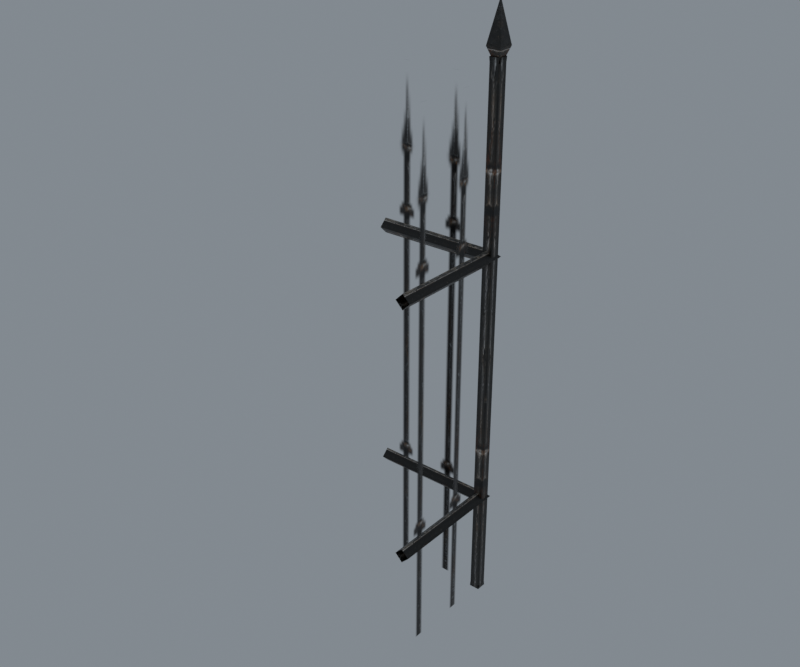 # Source: reimported.blend  (saved by Blender 5.2.45; exported with 4.5.12 LTS)
import bpy
from mathutils import Matrix  # noqa: F401  (used for matrix-valued properties, if any)

bpy.ops.wm.read_factory_settings(use_empty=True)
scene = bpy.context.scene
scene.name = 'SteelWall01'

# ---- collections
col_collection = bpy.data.collections.new('Collection'); scene.collection.children.link(col_collection)

# ---- images (referenced by path relative to the original .blend; pixels are not part of the script)
import os
ASSET_DIR = os.environ.get("B2B_ASSET_DIR", "")  # directory of the original .blend (textures are referenced by path, not embedded)
HERE = os.path.dirname(os.path.abspath(__file__))  # packed textures are extracted next to this script under _unpacked/

def load_image(name, relpath, width, height, colorspace="sRGB"):
    """Load a texture the original file referenced (path relative to the .blend, or extracted next to this script)."""
    p = next((c for c in (os.path.join(HERE, relpath), os.path.join(ASSET_DIR, relpath)) if relpath and os.path.exists(c)), "")
    if p:
        img = bpy.data.images.load(p, check_existing=True)
        img.name = name
    else:  # same state as the original file: an image datablock whose file is absent (Cycles renders it pink)
        img = bpy.data.images.new(name, width, height)
        img.source = "FILE"
        img.filepath = "//" + (relpath or name)
    img.colorspace_settings.name = colorspace
    return img
img_steel_barred_b_jpg = load_image('steel_barred_b.jpg', '_unpacked/steel_barred_b.4338a04e.jpg', 512, 512, 'sRGB')
img_steel_barred_a_tga = load_image('steel_barred_a.tga', '_unpacked/steel_barred_a.29931e8f.tga', 256, 512, 'sRGB')

# ---- materials (node trees are filled in below, after node groups)
mat_steel_barred_b_jpg = bpy.data.materials.new('steel_barred_b.jpg')
mat_steel_barred_b_jpg.diffuse_color = (0.6612, 0.8723, 0.7529, 1.0)
mat_steel_barred_a_tga = bpy.data.materials.new('steel_barred_a.tga')
mat_steel_barred_a_tga.diffuse_color = (0.758, 0.6088, 0.8231, 1.0)

# ---- material node trees
mat_steel_barred_b_jpg.use_nodes = True; mat_steel_barred_b_jpg.node_tree.nodes.clear()
_N = mat_steel_barred_b_jpg.node_tree.nodes; _L = mat_steel_barred_b_jpg.node_tree.links
n0 = _N.new('ShaderNodeBsdfPrincipled'); n0.name = 'Principled BSDF'; n0.location = (-200, 100)
n0.inputs[10].default_value = 0.005
n1 = _N.new('ShaderNodeOutputMaterial'); n1.name = 'Material Output'; n1.location = (200, 100)
n2 = _N.new('ShaderNodeTexImage'); n2.name = 'Image Texture'; n2.location = (-600, 100)
n2.image = img_steel_barred_b_jpg
_L.new(n0.outputs[0], n1.inputs[0])
_L.new(n2.outputs[0], n0.inputs[0])
n1.is_active_output = True
mat_steel_barred_a_tga.use_nodes = True; mat_steel_barred_a_tga.node_tree.nodes.clear()
_N = mat_steel_barred_a_tga.node_tree.nodes; _L = mat_steel_barred_a_tga.node_tree.links
n0 = _N.new('ShaderNodeBsdfPrincipled'); n0.name = 'Principled BSDF'; n0.location = (-200, 100)
n0.inputs[10].default_value = 0.005
n1 = _N.new('ShaderNodeOutputMaterial'); n1.name = 'Material Output'; n1.location = (200, 100)
n2 = _N.new('ShaderNodeTexImage'); n2.name = 'Image Texture'; n2.location = (-600, 100)
n2.image = img_steel_barred_a_tga
_L.new(n0.outputs[0], n1.inputs[0])
_L.new(n2.outputs[0], n0.inputs[0])
_L.new(n2.outputs[1], n0.inputs[4])
n1.is_active_output = True

# ---- world
world_world = bpy.data.worlds.new('World'); scene.world = world_world
world_world.use_nodes = True; world_world.node_tree.nodes.clear()
_N = world_world.node_tree.nodes; _L = world_world.node_tree.links
n0 = _N.new('ShaderNodeOutputWorld'); n0.name = 'World Output'; n0.location = (200, 100)
n1 = _N.new('ShaderNodeBackground'); n1.name = 'Background'; n1.location = (-200, 100)
n1.inputs[0].default_value = (0.32, 0.36, 0.4, 1.0)
n1.inputs[1].default_value = 0.7
_L.new(n1.outputs[0], n0.inputs[0])
n0.is_active_output = True
world_world.color = (0.05088, 0.05088, 0.05088)
world_world.sun_shadow_jitter_overblur = 0.0

# ---- meshes
me_steelwall01 = bpy.data.meshes.new('SteelWall01')
me_steelwall01.from_pydata([(3.438, -2.741, 230.7), (3.438, 3.536, 230.7), (0.2999, 0.3975, 247.0), (-2.839, 3.536, 230.7), (-2.839, -2.741, 230.7), (0.2999, 0.3975, 222.2), (-3.068, -2.942, 153.6), (-49.99, -3.062, 153.6), (0.065, 0.124, 150.5), (-49.99, 0.0307, 150.5), (0.065, 0.124, 156.7), (-49.99, 0.0307, 156.7), (3.125, 3.104, 153.6), (-49.99, 3.123, 153.6), (-3.194, -2.815, 46.5), (-49.99, -2.809, 46.5), (-0.0615, 0.2505, 43.41), (-49.99, 0.2837, 43.41), (-0.0615, 0.2505, 49.59), (-49.99, 0.2837, 49.59), (2.999, 3.231, 46.5), (-49.99, 3.376, 46.5), (3.229, -50.01, 153.6), (0.1362, -50.01, 150.5), (0.1363, -50.01, 156.7), (-2.956, -50.01, 153.6), (2.976, -50.01, 46.5), (-0.1168, -50.01, 43.41), (-0.1168, -50.01, 49.59), (-3.209, -50.01, 46.5), (-1.919, -1.904, 0.6332), (-1.919, -1.554, 2.633), (-1.569, -1.904, 2.633), (2.104, -1.904, 2.633), (2.454, -1.904, 0.6332), (2.454, -1.554, 2.633), (2.454, 2.119, 2.633), (2.454, 2.469, 0.6332), (2.104, 2.469, 2.633), (-1.569, 2.469, 2.633), (-1.919, 2.469, 0.6332), (-1.919, 2.119, 2.633), (-1.569, -1.904, 225.2), (-1.919, -1.554, 225.2), (-1.919, -1.904, 227.2), (2.454, -1.904, 227.2), (2.454, -1.554, 225.2), (2.104, -1.904, 225.2), (2.454, 2.469, 227.2), (2.104, 2.469, 225.2), (2.454, 2.119, 225.2), (-1.919, 2.469, 227.2), (-1.919, 2.119, 225.2), (-1.569, 2.469, 225.2), (-49.99, 0.2012, 0.000397), (-49.99, 0.2011, 220.0), (-0.0202, 0.2092, 0.000397), (-0.0202, 0.2092, 220.0), (-0.0342, -50.01, 0.000397), (-0.0342, -50.01, 220.0)], [], [(0, 1, 2), (1, 3, 2), (3, 4, 2), (4, 0, 2), (1, 0, 5), (3, 1, 5), (4, 3, 5), (0, 4, 5), (6, 7, 8), (9, 8, 7), (10, 11, 6), (7, 6, 11), (12, 13, 10), (11, 10, 13), (8, 9, 12), (13, 12, 9), (14, 15, 16), (17, 16, 15), (18, 19, 14), (15, 14, 19), (20, 21, 18), (19, 18, 21), (16, 17, 20), (21, 20, 17), (12, 22, 8), (23, 8, 22), (10, 24, 12), (22, 12, 24), (6, 25, 10), (24, 10, 25), (8, 23, 6), (25, 6, 23), (20, 26, 16), (27, 16, 26), (18, 28, 20), (26, 20, 28), (14, 29, 18), (28, 18, 29), (16, 27, 14), (29, 14, 27), (30, 31, 32), (30, 33, 32), (34, 33, 35), (34, 36, 35), (37, 36, 38), (37, 39, 38), (40, 39, 41), (40, 31, 41), (42, 43, 44), (42, 45, 44), (46, 47, 45), (46, 48, 45), (49, 50, 48), (49, 51, 48), (52, 53, 51), (52, 44, 51), (31, 42, 43), (32, 47, 42), (33, 46, 47), (35, 50, 46), (36, 49, 50), (38, 53, 49), (39, 52, 53), (41, 43, 52), (30, 34, 33), (34, 37, 36), (37, 40, 39), (40, 30, 31), (42, 47, 45), (46, 50, 48), (49, 53, 51), (52, 43, 44), (31, 32, 42), (32, 33, 47), (33, 35, 46), (35, 36, 50), (36, 38, 49), (38, 39, 53), (39, 41, 52), (41, 31, 43), (54, 55, 56), (57, 56, 55), (58, 59, 56), (57, 56, 59)])
me_steelwall01.polygons.foreach_set('use_smooth', [True] * 84)
me_steelwall01.polygons.foreach_set('material_index', [0, 0, 0, 0, 0, 0, 0, 0, 0, 0, 0, 0, 0, 0, 0, 0, 0, 0, 0, 0, 0, 0, 0, 0, 0, 0, 0, 0, 0, 0, 0, 0, 0, 0, 0, 0, 0, 0, 0, 0, 0, 0, 0, 0, 0, 0, 0, 0, 0, 0, 0, 0, 0, 0, 0, 0, 0, 0, 0, 0, 0, 0, 0, 0, 0, 0, 0, 0, 0, 0, 0, 0, 0, 0, 0, 0, 0, 0, 0, 0, 1, 1, 1, 1])
_k = set([(0, 1), (0, 2), (0, 4), (0, 5), (1, 2), (1, 3), (1, 5), (2, 3), (2, 4), (3, 4), (3, 5), (4, 5), (6, 7), (6, 8), (6, 10), (6, 25), (8, 9), (8, 12), (8, 23), (9, 12), (10, 11), (10, 12), (10, 13), (10, 24), (12, 13), (12, 22), (14, 15), (14, 16), (14, 18), (14, 29), (16, 17), (16, 20), (16, 27), (17, 20), (18, 19), (18, 20), (18, 21), (18, 28), (20, 21), (20, 26), (30, 33), (31, 40), (31, 43), (32, 42), (33, 47), (34, 36), (35, 46), (36, 50), (37, 39), (38, 49), (39, 53), (41, 52), (42, 45), (44, 52), (46, 48), (49, 51)])
me_steelwall01.attributes.new('sharp_edge', 'BOOLEAN', 'EDGE').data.foreach_set('value', [ (min(e.vertices), max(e.vertices)) in _k for e in me_steelwall01.edges])
_uv = me_steelwall01.uv_layers.new(name='Float2')
_uv.uv.foreach_set('vector', [0.6546, 0.5815, 0.7758, 0.5815, 0.774, 0.9587, 0.7758, 0.5815, 0.8934, 0.5815, 0.774, 0.9587, 0.8934, 0.5815, 0.7723, 0.5815, 0.774, 0.9587, 0.7723, 0.5815, 0.6546, 0.5815, 0.774, 0.9587, 0.7758, 0.5815, 0.6546, 0.5815, 0.774, 0.3855, 0.8934, 0.5815, 0.7758, 0.5815, 0.774, 0.3855, 0.7723, 0.5815, 0.8934, 0.5815, 0.774, 0.3855, 0.6546, 0.5815, 0.7723, 0.5815, 0.774, 0.3855, 0.2726, 0.0151, 0.2726, 0.9841, 0.1243, 0.0146, 0.1243, 0.9832, 0.1243, 0.0146, 0.2726, 0.9841, 0.4209, 0.0146, 0.4209, 0.9832, 0.2726, 0.0151, 0.2726, 0.9841, 0.2726, 0.0151, 0.4209, 0.9832, 0.2726, 0.0141, 0.2726, 0.9822, 0.4209, 0.0146, 0.4209, 0.9832, 0.4209, 0.0146, 0.2726, 0.9822, 0.1243, 0.0146, 0.1243, 0.9832, 0.2726, 0.0141, 0.2726, 0.9822, 0.2726, 0.0141, 0.1243, 0.9832, 0.2578, 0.0148, 0.2578, 0.9841, 0.1095, 0.0143, 0.1095, 0.9831, 0.1095, 0.0143, 0.2578, 0.9841, 0.4061, 0.0143, 0.4061, 0.9831, 0.2578, 0.0148, 0.2578, 0.9841, 0.2578, 0.0148, 0.4061, 0.9831, 0.2578, 0.0138, 0.2578, 0.9821, 0.4061, 0.0143, 0.4061, 0.9831, 0.4061, 0.0143, 0.2578, 0.9821, 0.1095, 0.0143, 0.1095, 0.9831, 0.2578, 0.0138, 0.2578, 0.9821, 0.2578, 0.0138, 0.1095, 0.9831, 0.2726, 0.0141, 0.2726, 0.984, 0.1243, 0.0146, 0.1243, 0.9832, 0.1243, 0.0146, 0.2726, 0.984, 0.4209, 0.0146, 0.4209, 0.9832, 0.2726, 0.0141, 0.2726, 0.984, 0.2726, 0.0141, 0.4209, 0.9832, 0.2726, 0.0151, 0.2726, 0.9824, 0.4209, 0.0146, 0.4209, 0.9832, 0.4209, 0.0146, 0.2726, 0.9824, 0.1243, 0.0146, 0.1243, 0.9832, 0.2726, 0.0151, 0.2726, 0.9824, 0.2726, 0.0151, 0.1243, 0.9832, 0.2578, 0.0138, 0.2578, 0.984, 0.1095, 0.0143, 0.1095, 0.9831, 0.1095, 0.0143, 0.2578, 0.984, 0.4061, 0.0143, 0.4061, 0.9831, 0.2578, 0.0138, 0.2578, 0.984, 0.2578, 0.0138, 0.4061, 0.9831, 0.2578, 0.0148, 0.2578, 0.9823, 0.4061, 0.0143, 0.4061, 0.9831, 0.4061, 0.0143, 0.2578, 0.9823, 0.1095, 0.0143, 0.1095, 0.9831, 0.2578, 0.0148, 0.2578, 0.9823, 0.2578, 0.0148, 0.1095, 0.9831, 0.1113, 0.0081, 0.1245, 0.01677, 0.1113, 0.01677, 0.2492, 0.0081, 0.1222, 0.01677, 0.2382, 0.01677, 0.2492, 0.0081, 0.2492, 0.01677, 0.2624, 0.01677, 0.1113, 0.0081, 0.2626, 0.01677, 0.1245, 0.01677, 0.1112, 0.0081, 0.1112, 0.01677, 0.1222, 0.01677, 0.2757, 0.0081, 0.4026, 0.01677, 0.2867, 0.01677, 0.2492, 0.0081, 0.2382, 0.01677, 0.2492, 0.01677, 0.4136, 0.0081, 0.2624, 0.01677, 0.4004, 0.01677, 0.4026, 0.9819, 0.4136, 0.9819, 0.4136, 0.9906, 0.2382, 0.9819, 0.1112, 0.9906, 0.2492, 0.9906, 0.2624, 0.9819, 0.2492, 0.9819, 0.2492, 0.9906, 0.1244, 0.9819, 0.2757, 0.9906, 0.1112, 0.9906, 0.4136, 0.9819, 0.4004, 0.9819, 0.4136, 0.9906, 0.2867, 0.9819, 0.4136, 0.9906, 0.2757, 0.9906, 0.2492, 0.9819, 0.2382, 0.9819, 0.2492, 0.9906, 0.4004, 0.9819, 0.2492, 0.9906, 0.4136, 0.9906, 0.2492, 0.01677, 0.2382, 0.9819, 0.2492, 0.9819, 0.2382, 0.01677, 0.1222, 0.9819, 0.2382, 0.9819, 0.1113, 0.01677, 0.1244, 0.9819, 0.1112, 0.9819, 0.1245, 0.01677, 0.2625, 0.9819, 0.1244, 0.9819, 0.2626, 0.01677, 0.2757, 0.9819, 0.2625, 0.9819, 0.2867, 0.01677, 0.4026, 0.9819, 0.2867, 0.9819, 0.4026, 0.01677, 0.4136, 0.9819, 0.4026, 0.9819, 0.4004, 0.01677, 0.2624, 0.9819, 0.4004, 0.9819, 0.2492, 0.0081, 0.1112, 0.0081, 0.1222, 0.01677, 0.1113, 0.0081, 0.2758, 0.0081, 0.2626, 0.01677, 0.2757, 0.0081, 0.4136, 0.0081, 0.4026, 0.01677, 0.4136, 0.0081, 0.2492, 0.0081, 0.2624, 0.01677, 0.2382, 0.9819, 0.1222, 0.9819, 0.1112, 0.9906, 0.1244, 0.9819, 0.2625, 0.9819, 0.2757, 0.9906, 0.2867, 0.9819, 0.4026, 0.9819, 0.4136, 0.9906, 0.4004, 0.9819, 0.2624, 0.9819, 0.2492, 0.9906, 0.2492, 0.01677, 0.2382, 0.01677, 0.2382, 0.9819, 0.2382, 0.01677, 0.1222, 0.01677, 0.1222, 0.9819, 0.1113, 0.01677, 0.1245, 0.01677, 0.1244, 0.9819, 0.1245, 0.01677, 0.2626, 0.01677, 0.2625, 0.9819, 0.2626, 0.01677, 0.2758, 0.01677, 0.2757, 0.9819, 0.2867, 0.01677, 0.4026, 0.01677, 0.4026, 0.9819, 0.4026, 0.01677, 0.4136, 0.01677, 0.4136, 0.9819, 0.4004, 0.01677, 0.2624, 0.01677, 0.2624, 0.9819, 0.0009, 0.0005, 0.0009, 0.9995, 0.7699, 0.0005, 0.7699, 0.9995, 0.7699, 0.0005, 0.0009, 0.9995, 0.0005, 0.0005, 0.0005, 0.9995, 0.7699, 0.0005, 0.7699, 0.9995, 0.7699, 0.0005, 0.0005, 0.9995])
me_steelwall01.materials.append(mat_steel_barred_b_jpg)
me_steelwall01.materials.append(mat_steel_barred_a_tga)
me_steelwall01.update()
me_steelwall01.normals_split_custom_set([tuple(v) for v in zip(*[iter([0.982, 1.461e-07, 0.1887, 0.982, 1.461e-07, 0.1887, 0.982, 1.461e-07, 0.1887, 0.0, 0.982, 0.1886, 0.0, 0.982, 0.1886, 0.0, 0.982, 0.1886, -0.982, 0.0, 0.1886, -0.982, 0.0, 0.1886, -0.982, 0.0, 0.1886, 0.0, -0.982, 0.1887, 0.0, -0.982, 0.1887, 0.0, -0.982, 0.1887, 0.9379, 1.344e-07, -0.3469, 0.9379, 1.344e-07, -0.3469, 0.9379, 1.344e-07, -0.3469, 0.0, 0.9379, -0.3469, 0.0, 0.9379, -0.3469, 0.0, 0.9379, -0.3469, -0.9379, 0.0, -0.3469, -0.9379, 0.0, -0.3469, -0.9379, 0.0, -0.3469, 0.0, -0.9379, -0.3469, 0.0, -0.9379, -0.3469, 0.0, -0.9379, -0.3469, 0.001813, -0.7111, -0.7031, 0.001675, -0.71, -0.7042, 0.001446, -0.7081, -0.7061, 0.001318, -0.7071, -0.7071, 0.001446, -0.7081, -0.7061, 0.001675, -0.71, -0.7042, 0.001327, -0.7108, 0.7034, 0.001461, -0.7098, 0.7044, 0.00167, -0.7082, 0.706, 0.001807, -0.7071, 0.7071, 0.00167, -0.7082, 0.706, 0.001461, -0.7098, 0.7044, 0.0002523, 0.7199, 0.6941, 0.0002523, 0.7199, 0.6941, 0.0002523, 0.7199, 0.6941, -0.001317, 0.7071, 0.7071, -0.001317, 0.7071, 0.7071, -0.001317, 0.7071, 0.7071, -0.001343, 0.7207, -0.6933, -0.001343, 0.7207, -0.6933, -0.001343, 0.7207, -0.6933, 0.0002446, 0.7071, -0.7071, 0.0002446, 0.7071, -0.7071, 0.0002446, 0.7071, -0.7071, -0.000103, -0.7101, -0.7041, -0.0002058, -0.7093, -0.7049, -0.0003746, -0.7079, -0.7063, -0.0004716, -0.7071, -0.7071, -0.0003746, -0.7079, -0.7063, -0.0002058, -0.7093, -0.7049, -0.0004705, -0.7099, 0.7043, -0.000367, -0.7091, 0.7051, -0.0002047, -0.7079, 0.7063, -9.976e-05, -0.7071, 0.7071, -0.0002047, -0.7079, 0.7063, -0.000367, -0.7091, 0.7051, 0.001969, 0.719, 0.695, 0.001969, 0.719, 0.695, 0.001969, 0.719, 0.695, 0.0004716, 0.7071, 0.7071, 0.0004716, 0.7071, 0.7071, 0.0004716, 0.7071, 0.7071, 0.0004772, 0.7198, -0.6942, 0.0004772, 0.7198, -0.6942, 0.0004772, 0.7198, -0.6942, 0.001933, 0.7071, -0.7071, 0.001933, 0.7071, -0.7071, 0.001933, 0.7071, -0.7071, 0.7101, 0.001384, -0.7041, 0.7093, 0.001278, -0.7049, 0.708, 0.001116, -0.7062, 0.7071, 0.001004, -0.7071, 0.708, 0.001116, -0.7062, 0.7093, 0.001278, -0.7049, 0.7103, 0.001011, 0.7039, 0.7094, 0.001111, 0.7048, 0.708, 0.001282, 0.7063, 0.7071, 0.001378, 0.7071, 0.708, 0.001282, 0.7063, 0.7094, 0.001111, 0.7048, -0.7016, -0.001666, 0.7125, -0.7032, -0.001481, 0.711, -0.7057, -0.001178, 0.7085, -0.7071, -0.001004, 0.7071, -0.7057, -0.001178, 0.7085, -0.7032, -0.001481, 0.711, -0.702, -0.0009969, -0.7122, -0.7034, -0.001186, -0.7108, -0.7057, -0.001492, -0.7085, -0.7071, -0.001683, -0.7071, -0.7057, -0.001492, -0.7085, -0.7034, -0.001186, -0.7108, 0.7109, -0.0003071, -0.7032, 0.7099, -0.000435, -0.7043, 0.7082, -0.000647, -0.706, 0.7071, -0.0007779, -0.7071, 0.7082, -0.000647, -0.706, 0.7099, -0.000435, -0.7043, 0.7112, -0.0007809, 0.703, 0.71, -0.0006486, 0.7042, 0.7082, -0.0004333, 0.706, 0.7071, -0.0003054, 0.7071, 0.7082, -0.0004333, 0.706, 0.71, -0.0006486, 0.7042, -0.7026, 0.0002188, 0.7116, -0.7038, 0.000375, 0.7104, -0.7059, 0.000634, 0.7083, -0.7071, 0.0007793, 0.7071, -0.7059, 0.000634, 0.7083, -0.7038, 0.000375, 0.7104, -0.7029, 0.0007732, -0.7113, -0.704, 0.0006207, -0.7102, -0.7059, 0.00037, -0.7083, -0.7071, 0.0002172, -0.7071, -0.7059, 0.00037, -0.7083, -0.704, 0.0006207, -0.7102, 0.7018, 0.7018, -0.1228, 0.7018, 0.7018, -0.1228, 0.7018, 0.7018, -0.1228, 0.0, -1.0, -1.298e-07, 0.0, -1.0, -2.947e-08, 0.0, -1.0, -6.83e-08, -0.7018, 0.7018, -0.1228, -0.7018, 0.7018, -0.1228, -0.7018, 0.7018, -0.1228, 1.0, 2.596e-07, -4.544e-08, 1.0, 2.898e-07, -1.032e-08, 1.0, 2.781e-07, -2.391e-08, -0.7018, -0.7018, -0.1228, -0.7018, -0.7018, -0.1228, -0.7018, -0.7018, -0.1228, 0.0, 1.0, -2.596e-07, 0.0, 1.0, -5.894e-08, 0.0, 1.0, -1.366e-07, 0.7018, -0.7018, -0.1228, 0.7018, -0.7018, -0.1228, 0.7018, -0.7018, -0.1228, -1.0, 0.0, 0.0, -1.0, 0.0, 0.0, -1.0, 7.489e-11, 0.0, 0.7018, 0.7018, 0.1228, 0.7018, 0.7018, 0.1228, 0.7018, 0.7018, 0.1228, 0.0, -1.0, -2.181e-07, 0.0, -1.0, -2.181e-07, 0.0, -1.0, -2.181e-07, -0.7018, 0.7018, 0.1228, -0.7018, 0.7018, 0.1228, -0.7018, 0.7018, 0.1228, 1.0, 2.181e-07, 3.816e-08, 1.0, 2.181e-07, 3.816e-08, 1.0, 2.181e-07, 3.816e-08, -0.7018, -0.7018, 0.1228, -0.7018, -0.7018, 0.1228, -0.7018, -0.7018, 0.1228, 0.0, 1.0, 0.0, 0.0, 1.0, 0.0, 0.0, 1.0, 0.0, 0.7018, -0.7018, 0.1228, 0.7018, -0.7018, 0.1228, 0.7018, -0.7018, 0.1228, -1.0, 5.933e-09, 0.0, -1.0, 5.933e-09, 0.0, -1.0, 5.933e-09, 0.0, -0.7071, -0.7071, 0.0, -0.7071, -0.7071, 0.0, -0.7071, -0.7071, 0.0, 0.0, -1.0, -6.83e-08, 0.0, -1.0, 5.976e-08, 0.0, -1.0, 2.579e-08, 0.7071, -0.7071, 0.0, 0.7071, -0.7071, 0.0, 0.7071, -0.7071, 0.0, 1.0, 2.781e-07, -2.391e-08, 1.0, 2.781e-07, -2.391e-08, 1.0, 2.898e-07, -1.032e-08, 0.7071, 0.7071, 0.0, 0.7071, 0.7071, 0.0, 0.7071, 0.7071, 0.0, 0.0, 1.0, -1.366e-07, 0.0, 1.0, 5.123e-08, 0.0, 1.0, 2.21e-08, -0.7071, 0.7071, 0.0, -0.7071, 0.7071, 0.0, -0.7071, 0.7071, 0.0, -1.0, 7.489e-11, 0.0, -1.0, 7.054e-09, 0.0, -1.0, 1.163e-08, 0.0, 0.0, -1.0, 2.317e-07, 0.0, -1.0, 2.317e-07, 0.0, -1.0, 2.317e-07, 1.0, 2.181e-07, 3.816e-08, 1.0, 2.181e-07, 3.816e-08, 1.0, 2.181e-07, 3.816e-08, 0.0, 1.0, 1.363e-07, 0.0, 1.0, 1.363e-07, 0.0, 1.0, 1.363e-07, -1.0, 0.0, 0.0, -1.0, 0.0, 0.0, -1.0, 0.0, 0.0, 0.0, -1.0, 2.579e-08, 0.0, -1.0, 5.976e-08, 0.0, -1.0, 1.136e-07, 1.0, 2.898e-07, -1.032e-08, 1.0, 2.781e-07, -2.391e-08, 1.0, 2.596e-07, -4.544e-08, 0.0, 1.0, 2.21e-08, 0.0, 1.0, 5.123e-08, 0.0, 1.0, 9.736e-08, -1.0, 1.163e-08, 0.0, -1.0, 7.054e-09, 0.0, -1.0, 0.0, 0.0, -0.7071, -0.7071, 0.0, -0.7071, -0.7071, 0.0, -0.7071, -0.7071, 0.0, 0.0, -1.0, -6.83e-08, 0.0, -1.0, -2.947e-08, 0.0, -1.0, 5.976e-08, 0.7071, -0.7071, 0.0, 0.7071, -0.7071, 0.0, 0.7071, -0.7071, 0.0, 1.0, 2.781e-07, -2.391e-08, 1.0, 2.898e-07, -1.032e-08, 1.0, 2.781e-07, -2.391e-08, 0.7071, 0.7071, 0.0, 0.7071, 0.7071, 0.0, 0.7071, 0.7071, 0.0, 0.0, 1.0, -1.366e-07, 0.0, 1.0, -5.894e-08, 0.0, 1.0, 5.123e-08, -0.7071, 0.7071, 0.0, -0.7071, 0.7071, 0.0, -0.7071, 0.7071, 0.0, -1.0, 7.489e-11, 0.0, -1.0, 0.0, 0.0, -1.0, 7.054e-09, 0.0, -0.0001602, 1.0, 4.454e-07, -0.0001618, 1.0, 6.332e-08, -0.0001604, 1.0, 3.82e-07, -0.0001621, 1.0, 0.0, -0.0001604, 1.0, 3.82e-07, -0.0001618, 1.0, 6.332e-08, -1.0, 0.0002787, 0.0, -1.0, 0.0002787, 0.0, -1.0, 0.0002787, 0.0, -1.0, 0.0002787, 0.0, -1.0, 0.0002787, 0.0, -1.0, 0.0002787, 0.0])] * 3)])
arm_steelwall01_skeleton = bpy.data.armatures.new('SteelWall01_skeleton')  # bones are not reproduced

# ---- objects
ob_steelwall01_skeleton = bpy.data.objects.new('SteelWall01_skeleton', arm_steelwall01_skeleton)
ob_steelwall01 = bpy.data.objects.new('SteelWall01', me_steelwall01)

# ---- transforms, parenting, visibility, modifiers, constraints
ob_steelwall01_skeleton.location = (0.0, 0.0, 0.0)
ob_steelwall01_skeleton.show_in_front = True
ob_steelwall01.parent = ob_steelwall01_skeleton
ob_steelwall01.location = (0.0, 0.0, 0.0)
_vg = ob_steelwall01.vertex_groups.new(name='Cylinder04')
_vg.add([0, 1, 2, 3, 4, 5, 6, 7, 8, 9, 10, 11, 12, 13, 14, 15, 16, 17, 18, 19, 20, 21, 22, 23, 24, 25, 26, 27, 28, 29, 30, 31, 32, 33, 34, 35, 36, 37, 38, 39, 40, 41, 42, 43, 44, 45, 46, 47, 48, 49, 50, 51, 52, 53, 54, 55, 56, 57, 58, 59], 1.0, 'REPLACE')
_m = ob_steelwall01.modifiers.new('Armature', 'ARMATURE')
_m.object = ob_steelwall01_skeleton

# ---- collection membership
scene.collection.objects.link(ob_steelwall01_skeleton)
scene.collection.objects.link(ob_steelwall01)

# ---- scene / render settings (as saved in the file)
scene.frame_start = 0; scene.frame_end = 0; scene.frame_set(0)
scene.render.engine = 'CYCLES'
scene.render.resolution_x = 840
scene.render.resolution_y = 700
scene.render.film_transparent = True
scene.render.bake_bias = 0.0
scene.render.bake_samples = 0
scene.render.compositor_device = 'GPU'
scene.cycles.samples = 16
scene.eevee.use_volume_custom_range = False
scene.eevee.fast_gi_thickness_near = 0.1
scene.eevee.fast_gi_thickness_far = 0.0
scene.eevee.ray_tracing_options.screen_trace_thickness = 0.1
scene.view_settings.view_transform = 'Standard'
bpy.context.view_layer.update()

# ---- added for rendering (the .blend has no active camera): camera
cam_auto = bpy.data.cameras.new('AutoCamera')
cam_auto.lens = 50.0
cam_auto.sensor_width = 36.0
cam_auto.clip_end = 4195.1
ob_auto_camera = bpy.data.objects.new('AutoCamera', cam_auto)
scene.collection.objects.link(ob_auto_camera)
ob_auto_camera.location = (215.761, -310.085, 314.748)
ob_auto_camera.rotation_euler = (1.09748, -7.21219e-08, 0.694738)
scene.camera = ob_auto_camera
bpy.context.view_layer.update()
